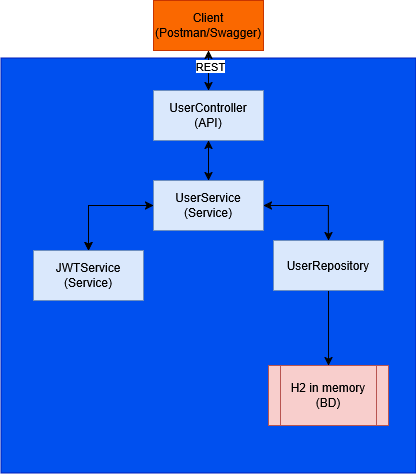

The diagram above was exported from draw.io. Its source (the exported page's mxGraphModel, read from the mxfile embedded in the PNG):
<mxGraphModel dx="1375" dy="779" grid="1" gridSize="10" guides="1" tooltips="1" connect="1" arrows="1" fold="1" page="1" pageScale="1" pageWidth="827" pageHeight="1169" math="0" shadow="0">
  <root>
    <mxCell id="0" />
    <mxCell id="1" parent="0" />
    <mxCell id="xQa9-HPbWCJ_1olwSFCw-16" value="" style="whiteSpace=wrap;html=1;aspect=fixed;fillColor=#0050ef;fontColor=#ffffff;strokeColor=#001DBC;" vertex="1" parent="1">
      <mxGeometry x="187.5" y="97.5" width="415" height="415" as="geometry" />
    </mxCell>
    <mxCell id="xQa9-HPbWCJ_1olwSFCw-3" value="" style="edgeStyle=orthogonalEdgeStyle;rounded=0;orthogonalLoop=1;jettySize=auto;html=1;startArrow=classic;startFill=1;" edge="1" parent="1" source="xQa9-HPbWCJ_1olwSFCw-1" target="xQa9-HPbWCJ_1olwSFCw-2">
      <mxGeometry relative="1" as="geometry" />
    </mxCell>
    <mxCell id="xQa9-HPbWCJ_1olwSFCw-13" value="REST" style="edgeLabel;html=1;align=center;verticalAlign=middle;resizable=0;points=[];" vertex="1" connectable="0" parent="xQa9-HPbWCJ_1olwSFCw-3">
      <mxGeometry x="-0.25" y="1" relative="1" as="geometry">
        <mxPoint as="offset" />
      </mxGeometry>
    </mxCell>
    <mxCell id="xQa9-HPbWCJ_1olwSFCw-1" value="&lt;div&gt;Client&lt;/div&gt;&lt;div&gt;(Postman/Swagger)&lt;/div&gt;" style="html=1;whiteSpace=wrap;fillColor=#fa6800;fontColor=#000000;strokeColor=#C73500;" vertex="1" parent="1">
      <mxGeometry x="340" y="40" width="110" height="50" as="geometry" />
    </mxCell>
    <mxCell id="xQa9-HPbWCJ_1olwSFCw-5" value="" style="edgeStyle=orthogonalEdgeStyle;rounded=0;orthogonalLoop=1;jettySize=auto;html=1;startArrow=classic;startFill=1;" edge="1" parent="1" source="xQa9-HPbWCJ_1olwSFCw-2" target="xQa9-HPbWCJ_1olwSFCw-4">
      <mxGeometry relative="1" as="geometry" />
    </mxCell>
    <mxCell id="xQa9-HPbWCJ_1olwSFCw-2" value="&lt;div&gt;UserController&lt;/div&gt;&lt;div&gt;(API)&lt;/div&gt;" style="html=1;whiteSpace=wrap;fillColor=#dae8fc;strokeColor=#6c8ebf;" vertex="1" parent="1">
      <mxGeometry x="340" y="130" width="110" height="50" as="geometry" />
    </mxCell>
    <mxCell id="xQa9-HPbWCJ_1olwSFCw-7" value="" style="edgeStyle=orthogonalEdgeStyle;rounded=0;orthogonalLoop=1;jettySize=auto;html=1;" edge="1" parent="1" source="xQa9-HPbWCJ_1olwSFCw-4" target="xQa9-HPbWCJ_1olwSFCw-6">
      <mxGeometry relative="1" as="geometry" />
    </mxCell>
    <mxCell id="xQa9-HPbWCJ_1olwSFCw-8" value="" style="edgeStyle=orthogonalEdgeStyle;rounded=0;orthogonalLoop=1;jettySize=auto;html=1;startArrow=classic;startFill=1;" edge="1" parent="1" source="xQa9-HPbWCJ_1olwSFCw-4" target="xQa9-HPbWCJ_1olwSFCw-6">
      <mxGeometry relative="1" as="geometry" />
    </mxCell>
    <mxCell id="xQa9-HPbWCJ_1olwSFCw-10" value="" style="edgeStyle=orthogonalEdgeStyle;rounded=0;orthogonalLoop=1;jettySize=auto;html=1;startArrow=classic;startFill=1;" edge="1" parent="1" source="xQa9-HPbWCJ_1olwSFCw-4" target="xQa9-HPbWCJ_1olwSFCw-9">
      <mxGeometry relative="1" as="geometry" />
    </mxCell>
    <mxCell id="xQa9-HPbWCJ_1olwSFCw-4" value="&lt;div&gt;UserService&lt;/div&gt;&lt;div&gt;(Service)&lt;/div&gt;" style="html=1;whiteSpace=wrap;fillColor=#dae8fc;strokeColor=#6c8ebf;" vertex="1" parent="1">
      <mxGeometry x="340" y="220" width="110" height="50" as="geometry" />
    </mxCell>
    <mxCell id="xQa9-HPbWCJ_1olwSFCw-6" value="&lt;div&gt;JWTService&lt;/div&gt;&lt;div&gt;(Service)&lt;/div&gt;" style="html=1;whiteSpace=wrap;fillColor=#dae8fc;strokeColor=#6c8ebf;" vertex="1" parent="1">
      <mxGeometry x="220" y="290" width="110" height="50" as="geometry" />
    </mxCell>
    <mxCell id="xQa9-HPbWCJ_1olwSFCw-12" value="" style="edgeStyle=orthogonalEdgeStyle;rounded=0;orthogonalLoop=1;jettySize=auto;html=1;" edge="1" parent="1" source="xQa9-HPbWCJ_1olwSFCw-9" target="xQa9-HPbWCJ_1olwSFCw-11">
      <mxGeometry relative="1" as="geometry" />
    </mxCell>
    <mxCell id="xQa9-HPbWCJ_1olwSFCw-9" value="UserRepository" style="html=1;whiteSpace=wrap;fillColor=#dae8fc;strokeColor=#6c8ebf;" vertex="1" parent="1">
      <mxGeometry x="460" y="280" width="110" height="50" as="geometry" />
    </mxCell>
    <mxCell id="xQa9-HPbWCJ_1olwSFCw-11" value="&lt;div&gt;H2 in memory&lt;/div&gt;&lt;div&gt;(BD)&lt;/div&gt;" style="shape=process;whiteSpace=wrap;html=1;backgroundOutline=1;fillColor=#f8cecc;strokeColor=#b85450;" vertex="1" parent="1">
      <mxGeometry x="455" y="405" width="120" height="60" as="geometry" />
    </mxCell>
  </root>
</mxGraphModel>